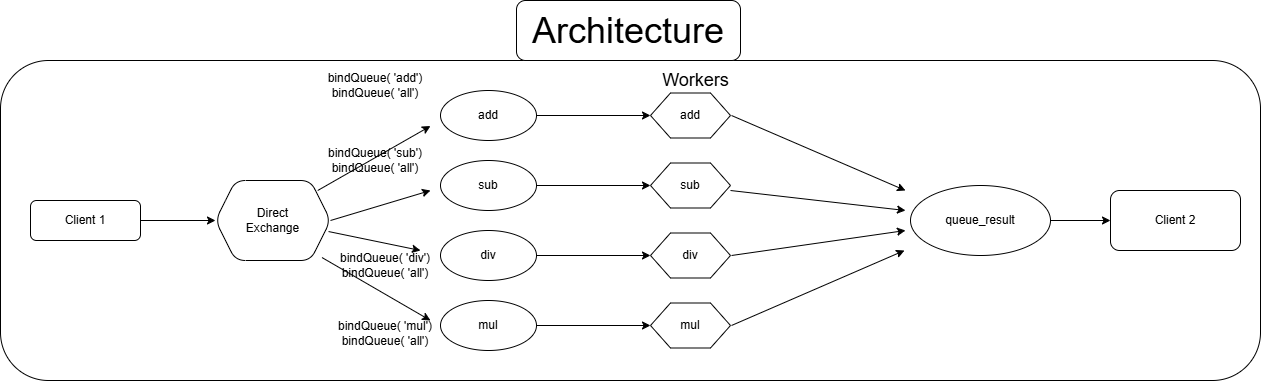

The diagram above was exported from draw.io. Its source (the exported page's mxGraphModel, read from the mxfile embedded in the PNG):
<mxGraphModel dx="1046" dy="608" grid="1" gridSize="10" guides="1" tooltips="1" connect="1" arrows="1" fold="1" page="1" pageScale="1" pageWidth="827" pageHeight="1169" math="0" shadow="0">
  <root>
    <mxCell id="0" />
    <mxCell id="1" parent="0" />
    <mxCell id="lP43xUpp7qCG7u9qEnRk-1" value="" style="rounded=1;whiteSpace=wrap;html=1;fillColor=none;" vertex="1" parent="1">
      <mxGeometry x="790" y="470" width="100" height="320" as="geometry" />
    </mxCell>
    <mxCell id="lP43xUpp7qCG7u9qEnRk-2" value="" style="rounded=1;whiteSpace=wrap;html=1;" vertex="1" parent="1">
      <mxGeometry x="150" y="470" width="1260" height="320" as="geometry" />
    </mxCell>
    <mxCell id="lP43xUpp7qCG7u9qEnRk-3" value="" style="edgeStyle=orthogonalEdgeStyle;rounded=0;orthogonalLoop=1;jettySize=auto;html=1;" edge="1" parent="1" source="lP43xUpp7qCG7u9qEnRk-4" target="lP43xUpp7qCG7u9qEnRk-5">
      <mxGeometry relative="1" as="geometry" />
    </mxCell>
    <mxCell id="lP43xUpp7qCG7u9qEnRk-4" value="Client 1" style="rounded=1;whiteSpace=wrap;html=1;" vertex="1" parent="1">
      <mxGeometry x="180" y="610" width="110" height="40" as="geometry" />
    </mxCell>
    <mxCell id="lP43xUpp7qCG7u9qEnRk-5" value="Direct&lt;div&gt;Exchange&lt;/div&gt;" style="shape=hexagon;perimeter=hexagonPerimeter2;whiteSpace=wrap;html=1;fixedSize=1;rounded=1;" vertex="1" parent="1">
      <mxGeometry x="365" y="590" width="115" height="80" as="geometry" />
    </mxCell>
    <mxCell id="lP43xUpp7qCG7u9qEnRk-6" value="" style="edgeStyle=orthogonalEdgeStyle;rounded=0;orthogonalLoop=1;jettySize=auto;html=1;" edge="1" parent="1" source="lP43xUpp7qCG7u9qEnRk-7" target="lP43xUpp7qCG7u9qEnRk-21">
      <mxGeometry relative="1" as="geometry" />
    </mxCell>
    <mxCell id="lP43xUpp7qCG7u9qEnRk-7" value="add" style="ellipse;whiteSpace=wrap;html=1;" vertex="1" parent="1">
      <mxGeometry x="590" y="500" width="96" height="50" as="geometry" />
    </mxCell>
    <mxCell id="lP43xUpp7qCG7u9qEnRk-8" value="" style="edgeStyle=orthogonalEdgeStyle;rounded=0;orthogonalLoop=1;jettySize=auto;html=1;" edge="1" parent="1" source="lP43xUpp7qCG7u9qEnRk-9" target="lP43xUpp7qCG7u9qEnRk-22">
      <mxGeometry relative="1" as="geometry" />
    </mxCell>
    <mxCell id="lP43xUpp7qCG7u9qEnRk-9" value="sub" style="ellipse;whiteSpace=wrap;html=1;" vertex="1" parent="1">
      <mxGeometry x="590" y="570" width="96" height="50" as="geometry" />
    </mxCell>
    <mxCell id="lP43xUpp7qCG7u9qEnRk-10" value="" style="edgeStyle=orthogonalEdgeStyle;rounded=0;orthogonalLoop=1;jettySize=auto;html=1;" edge="1" parent="1" source="lP43xUpp7qCG7u9qEnRk-11" target="lP43xUpp7qCG7u9qEnRk-23">
      <mxGeometry relative="1" as="geometry" />
    </mxCell>
    <mxCell id="lP43xUpp7qCG7u9qEnRk-11" value="div" style="ellipse;whiteSpace=wrap;html=1;" vertex="1" parent="1">
      <mxGeometry x="590" y="640" width="96" height="50" as="geometry" />
    </mxCell>
    <mxCell id="lP43xUpp7qCG7u9qEnRk-12" value="" style="edgeStyle=orthogonalEdgeStyle;rounded=0;orthogonalLoop=1;jettySize=auto;html=1;" edge="1" parent="1" source="lP43xUpp7qCG7u9qEnRk-13" target="lP43xUpp7qCG7u9qEnRk-24">
      <mxGeometry relative="1" as="geometry" />
    </mxCell>
    <mxCell id="lP43xUpp7qCG7u9qEnRk-13" value="mul" style="ellipse;whiteSpace=wrap;html=1;" vertex="1" parent="1">
      <mxGeometry x="590" y="710" width="96" height="50" as="geometry" />
    </mxCell>
    <mxCell id="lP43xUpp7qCG7u9qEnRk-14" value="" style="endArrow=classic;html=1;rounded=0;exitX=0.983;exitY=0.638;exitDx=0;exitDy=0;exitPerimeter=0;" edge="1" parent="1" source="lP43xUpp7qCG7u9qEnRk-5">
      <mxGeometry width="50" height="50" relative="1" as="geometry">
        <mxPoint x="481.0350000000001" y="659.04" as="sourcePoint" />
        <mxPoint x="570" y="660" as="targetPoint" />
      </mxGeometry>
    </mxCell>
    <mxCell id="lP43xUpp7qCG7u9qEnRk-15" value="" style="endArrow=classic;html=1;rounded=0;" edge="1" parent="1">
      <mxGeometry width="50" height="50" relative="1" as="geometry">
        <mxPoint x="467.2222222222222" y="600.0044444444443" as="sourcePoint" />
        <mxPoint x="580" y="535.56" as="targetPoint" />
      </mxGeometry>
    </mxCell>
    <mxCell id="lP43xUpp7qCG7u9qEnRk-16" value="" style="endArrow=classic;html=1;rounded=0;exitX=1;exitY=0.5;exitDx=0;exitDy=0;" edge="1" parent="1" source="lP43xUpp7qCG7u9qEnRk-5">
      <mxGeometry width="50" height="50" relative="1" as="geometry">
        <mxPoint x="480" y="640" as="sourcePoint" />
        <mxPoint x="580" y="600" as="targetPoint" />
      </mxGeometry>
    </mxCell>
    <mxCell id="lP43xUpp7qCG7u9qEnRk-17" value="" style="endArrow=classic;html=1;rounded=0;exitX=1;exitY=0.75;exitDx=0;exitDy=0;" edge="1" parent="1">
      <mxGeometry width="50" height="50" relative="1" as="geometry">
        <mxPoint x="471.4814814814815" y="667.037037037037" as="sourcePoint" />
        <mxPoint x="580" y="730" as="targetPoint" />
      </mxGeometry>
    </mxCell>
    <mxCell id="lP43xUpp7qCG7u9qEnRk-18" value="" style="edgeStyle=orthogonalEdgeStyle;rounded=0;orthogonalLoop=1;jettySize=auto;html=1;" edge="1" parent="1" source="lP43xUpp7qCG7u9qEnRk-19" target="lP43xUpp7qCG7u9qEnRk-25">
      <mxGeometry relative="1" as="geometry" />
    </mxCell>
    <mxCell id="lP43xUpp7qCG7u9qEnRk-19" value="queue_result" style="ellipse;whiteSpace=wrap;html=1;" vertex="1" parent="1">
      <mxGeometry x="1060" y="595" width="140" height="70" as="geometry" />
    </mxCell>
    <mxCell id="lP43xUpp7qCG7u9qEnRk-20" value="" style="edgeStyle=orthogonalEdgeStyle;rounded=0;orthogonalLoop=1;jettySize=auto;html=1;" edge="1" parent="1">
      <mxGeometry relative="1" as="geometry">
        <mxPoint x="868" y="710" as="targetPoint" />
      </mxGeometry>
    </mxCell>
    <mxCell id="lP43xUpp7qCG7u9qEnRk-21" value="add" style="shape=hexagon;perimeter=hexagonPerimeter2;whiteSpace=wrap;html=1;fixedSize=1;" vertex="1" parent="1">
      <mxGeometry x="800" y="502.5" width="80" height="45" as="geometry" />
    </mxCell>
    <mxCell id="lP43xUpp7qCG7u9qEnRk-22" value="sub" style="shape=hexagon;perimeter=hexagonPerimeter2;whiteSpace=wrap;html=1;fixedSize=1;" vertex="1" parent="1">
      <mxGeometry x="800" y="572.5" width="80" height="45" as="geometry" />
    </mxCell>
    <mxCell id="lP43xUpp7qCG7u9qEnRk-23" value="div" style="shape=hexagon;perimeter=hexagonPerimeter2;whiteSpace=wrap;html=1;fixedSize=1;" vertex="1" parent="1">
      <mxGeometry x="800" y="642.5" width="80" height="45" as="geometry" />
    </mxCell>
    <mxCell id="lP43xUpp7qCG7u9qEnRk-24" value="mul" style="shape=hexagon;perimeter=hexagonPerimeter2;whiteSpace=wrap;html=1;fixedSize=1;" vertex="1" parent="1">
      <mxGeometry x="800" y="712.5" width="80" height="45" as="geometry" />
    </mxCell>
    <mxCell id="lP43xUpp7qCG7u9qEnRk-25" value="Client 2" style="rounded=1;whiteSpace=wrap;html=1;" vertex="1" parent="1">
      <mxGeometry x="1260" y="600" width="130" height="60" as="geometry" />
    </mxCell>
    <mxCell id="lP43xUpp7qCG7u9qEnRk-26" value="" style="endArrow=classic;html=1;rounded=0;exitX=1;exitY=0.5;exitDx=0;exitDy=0;" edge="1" parent="1">
      <mxGeometry width="50" height="50" relative="1" as="geometry">
        <mxPoint x="881" y="665" as="sourcePoint" />
        <mxPoint x="1055" y="640" as="targetPoint" />
      </mxGeometry>
    </mxCell>
    <mxCell id="lP43xUpp7qCG7u9qEnRk-27" value="" style="endArrow=classic;html=1;rounded=0;exitX=1;exitY=0.5;exitDx=0;exitDy=0;" edge="1" parent="1">
      <mxGeometry width="50" height="50" relative="1" as="geometry">
        <mxPoint x="881" y="525" as="sourcePoint" />
        <mxPoint x="1055" y="600" as="targetPoint" />
      </mxGeometry>
    </mxCell>
    <mxCell id="lP43xUpp7qCG7u9qEnRk-28" value="" style="endArrow=classic;html=1;rounded=0;" edge="1" parent="1">
      <mxGeometry width="50" height="50" relative="1" as="geometry">
        <mxPoint x="880" y="600" as="sourcePoint" />
        <mxPoint x="1055" y="620" as="targetPoint" />
      </mxGeometry>
    </mxCell>
    <mxCell id="lP43xUpp7qCG7u9qEnRk-29" value="" style="endArrow=classic;html=1;rounded=0;exitX=1;exitY=0.5;exitDx=0;exitDy=0;" edge="1" parent="1">
      <mxGeometry width="50" height="50" relative="1" as="geometry">
        <mxPoint x="881" y="735" as="sourcePoint" />
        <mxPoint x="1054" y="660" as="targetPoint" />
      </mxGeometry>
    </mxCell>
    <mxCell id="lP43xUpp7qCG7u9qEnRk-31" value="&lt;font style=&quot;font-size: 18px;&quot;&gt;Workers&lt;/font&gt;" style="text;html=1;align=center;verticalAlign=middle;resizable=0;points=[];autosize=1;strokeColor=none;fillColor=none;" vertex="1" parent="1">
      <mxGeometry x="800" y="470" width="90" height="40" as="geometry" />
    </mxCell>
    <mxCell id="lP43xUpp7qCG7u9qEnRk-45" value="bindQueue( 'add')&lt;div&gt;bindQueue( 'all')&lt;/div&gt;" style="text;html=1;align=center;verticalAlign=middle;whiteSpace=wrap;rounded=0;" vertex="1" parent="1">
      <mxGeometry x="470" y="480" width="110" height="30" as="geometry" />
    </mxCell>
    <mxCell id="lP43xUpp7qCG7u9qEnRk-47" value="bindQueue( 'div')&lt;div&gt;bindQueue( 'all')&lt;/div&gt;" style="text;html=1;align=center;verticalAlign=middle;whiteSpace=wrap;rounded=0;" vertex="1" parent="1">
      <mxGeometry x="480" y="660" width="110" height="30" as="geometry" />
    </mxCell>
    <mxCell id="lP43xUpp7qCG7u9qEnRk-52" value="bindQueue( 'mul')&lt;div&gt;bindQueue( 'all')&lt;/div&gt;" style="text;html=1;align=center;verticalAlign=middle;whiteSpace=wrap;rounded=0;" vertex="1" parent="1">
      <mxGeometry x="480" y="727.5" width="110" height="30" as="geometry" />
    </mxCell>
    <mxCell id="lP43xUpp7qCG7u9qEnRk-54" value="bindQueue( 'sub')&lt;div&gt;bindQueue( 'all')&lt;/div&gt;" style="text;html=1;align=center;verticalAlign=middle;whiteSpace=wrap;rounded=0;" vertex="1" parent="1">
      <mxGeometry x="470" y="555" width="110" height="30" as="geometry" />
    </mxCell>
    <mxCell id="lP43xUpp7qCG7u9qEnRk-56" value="&lt;span style=&quot;font-size: 36px; text-wrap-mode: nowrap;&quot;&gt;Architecture&lt;/span&gt;" style="rounded=1;whiteSpace=wrap;html=1;" vertex="1" parent="1">
      <mxGeometry x="666" y="410" width="224" height="60" as="geometry" />
    </mxCell>
  </root>
</mxGraphModel>